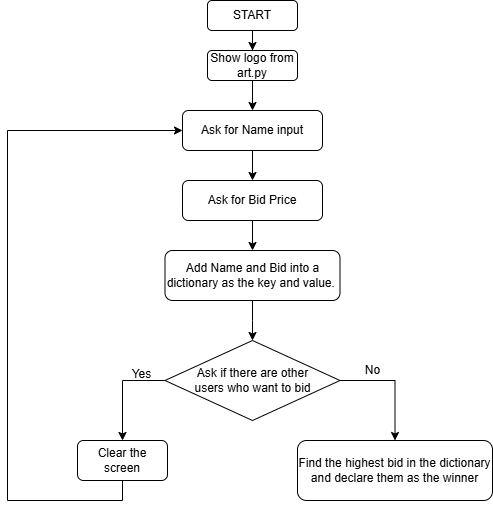

The diagram above was exported from draw.io. Its source (the exported page's mxGraphModel, read from the mxfile embedded in the PNG):
<mxGraphModel dx="1042" dy="666" grid="1" gridSize="10" guides="1" tooltips="1" connect="1" arrows="1" fold="1" page="1" pageScale="1" pageWidth="1654" pageHeight="1169" math="0" shadow="0">
  <root>
    <mxCell id="0" />
    <mxCell id="1" parent="0" />
    <mxCell id="bfYaGmAvoGIVNhVpSVc3-3" value="" style="edgeStyle=orthogonalEdgeStyle;rounded=0;orthogonalLoop=1;jettySize=auto;html=1;" parent="1" source="bfYaGmAvoGIVNhVpSVc3-1" target="bfYaGmAvoGIVNhVpSVc3-2" edge="1">
      <mxGeometry relative="1" as="geometry" />
    </mxCell>
    <mxCell id="bfYaGmAvoGIVNhVpSVc3-1" value="START" style="rounded=1;whiteSpace=wrap;html=1;" parent="1" vertex="1">
      <mxGeometry x="480" y="40" width="90" height="30" as="geometry" />
    </mxCell>
    <mxCell id="bfYaGmAvoGIVNhVpSVc3-5" value="" style="edgeStyle=orthogonalEdgeStyle;rounded=0;orthogonalLoop=1;jettySize=auto;html=1;" parent="1" source="bfYaGmAvoGIVNhVpSVc3-2" target="bfYaGmAvoGIVNhVpSVc3-4" edge="1">
      <mxGeometry relative="1" as="geometry" />
    </mxCell>
    <mxCell id="bfYaGmAvoGIVNhVpSVc3-2" value="Show logo from art.py" style="rounded=1;whiteSpace=wrap;html=1;" parent="1" vertex="1">
      <mxGeometry x="480" y="90" width="90" height="30" as="geometry" />
    </mxCell>
    <mxCell id="bfYaGmAvoGIVNhVpSVc3-7" value="" style="edgeStyle=orthogonalEdgeStyle;rounded=0;orthogonalLoop=1;jettySize=auto;html=1;" parent="1" source="bfYaGmAvoGIVNhVpSVc3-4" target="bfYaGmAvoGIVNhVpSVc3-6" edge="1">
      <mxGeometry relative="1" as="geometry" />
    </mxCell>
    <mxCell id="bfYaGmAvoGIVNhVpSVc3-4" value="Ask for Name input" style="rounded=1;whiteSpace=wrap;html=1;" parent="1" vertex="1">
      <mxGeometry x="455" y="150" width="140" height="40" as="geometry" />
    </mxCell>
    <mxCell id="bfYaGmAvoGIVNhVpSVc3-9" value="" style="edgeStyle=orthogonalEdgeStyle;rounded=0;orthogonalLoop=1;jettySize=auto;html=1;" parent="1" source="bfYaGmAvoGIVNhVpSVc3-6" target="bfYaGmAvoGIVNhVpSVc3-8" edge="1">
      <mxGeometry relative="1" as="geometry" />
    </mxCell>
    <mxCell id="bfYaGmAvoGIVNhVpSVc3-6" value="Ask for Bid Price" style="rounded=1;whiteSpace=wrap;html=1;" parent="1" vertex="1">
      <mxGeometry x="455" y="220" width="140" height="40" as="geometry" />
    </mxCell>
    <mxCell id="bfYaGmAvoGIVNhVpSVc3-11" value="" style="edgeStyle=orthogonalEdgeStyle;rounded=0;orthogonalLoop=1;jettySize=auto;html=1;" parent="1" source="bfYaGmAvoGIVNhVpSVc3-8" edge="1">
      <mxGeometry relative="1" as="geometry">
        <mxPoint x="525" y="380" as="targetPoint" />
      </mxGeometry>
    </mxCell>
    <mxCell id="bfYaGmAvoGIVNhVpSVc3-8" value="Add Name and Bid into a dictionary as the key and value.&amp;nbsp;" style="rounded=1;whiteSpace=wrap;html=1;" parent="1" vertex="1">
      <mxGeometry x="437.5" y="290" width="175" height="50" as="geometry" />
    </mxCell>
    <mxCell id="bfYaGmAvoGIVNhVpSVc3-18" style="edgeStyle=orthogonalEdgeStyle;rounded=0;orthogonalLoop=1;jettySize=auto;html=1;exitX=0;exitY=1;exitDx=0;exitDy=0;entryX=0.5;entryY=0;entryDx=0;entryDy=0;" parent="1" source="bfYaGmAvoGIVNhVpSVc3-13" target="bfYaGmAvoGIVNhVpSVc3-17" edge="1">
      <mxGeometry relative="1" as="geometry">
        <Array as="points">
          <mxPoint x="481" y="420" />
          <mxPoint x="395" y="420" />
        </Array>
      </mxGeometry>
    </mxCell>
    <mxCell id="bfYaGmAvoGIVNhVpSVc3-21" style="edgeStyle=orthogonalEdgeStyle;rounded=0;orthogonalLoop=1;jettySize=auto;html=1;exitX=1;exitY=0.5;exitDx=0;exitDy=0;entryX=0.5;entryY=0;entryDx=0;entryDy=0;" parent="1" source="bfYaGmAvoGIVNhVpSVc3-13" target="bfYaGmAvoGIVNhVpSVc3-20" edge="1">
      <mxGeometry relative="1" as="geometry" />
    </mxCell>
    <mxCell id="bfYaGmAvoGIVNhVpSVc3-13" value="Ask if there are other &lt;br&gt;users who want to bid" style="rhombus;whiteSpace=wrap;html=1;" parent="1" vertex="1">
      <mxGeometry x="437.5" y="380" width="175" height="80" as="geometry" />
    </mxCell>
    <mxCell id="bfYaGmAvoGIVNhVpSVc3-16" value="Yes" style="text;html=1;align=center;verticalAlign=middle;resizable=0;points=[];autosize=1;" parent="1" vertex="1">
      <mxGeometry x="394" y="404" width="40" height="20" as="geometry" />
    </mxCell>
    <mxCell id="bfYaGmAvoGIVNhVpSVc3-19" style="edgeStyle=orthogonalEdgeStyle;rounded=0;orthogonalLoop=1;jettySize=auto;html=1;exitX=0.5;exitY=1;exitDx=0;exitDy=0;entryX=0;entryY=0.5;entryDx=0;entryDy=0;" parent="1" source="bfYaGmAvoGIVNhVpSVc3-17" target="bfYaGmAvoGIVNhVpSVc3-4" edge="1">
      <mxGeometry relative="1" as="geometry">
        <mxPoint x="280" y="370" as="targetPoint" />
        <Array as="points">
          <mxPoint x="395" y="540" />
          <mxPoint x="280" y="540" />
          <mxPoint x="280" y="170" />
        </Array>
      </mxGeometry>
    </mxCell>
    <mxCell id="bfYaGmAvoGIVNhVpSVc3-17" value="Clear the screen" style="rounded=1;whiteSpace=wrap;html=1;" parent="1" vertex="1">
      <mxGeometry x="350" y="480" width="90" height="40" as="geometry" />
    </mxCell>
    <mxCell id="bfYaGmAvoGIVNhVpSVc3-20" value="Find the highest bid in the dictionary and declare them as the winner" style="rounded=1;whiteSpace=wrap;html=1;" parent="1" vertex="1">
      <mxGeometry x="570" y="480" width="195" height="60" as="geometry" />
    </mxCell>
    <mxCell id="bfYaGmAvoGIVNhVpSVc3-22" value="No" style="text;html=1;align=center;verticalAlign=middle;resizable=0;points=[];autosize=1;" parent="1" vertex="1">
      <mxGeometry x="630" y="400" width="30" height="20" as="geometry" />
    </mxCell>
  </root>
</mxGraphModel>